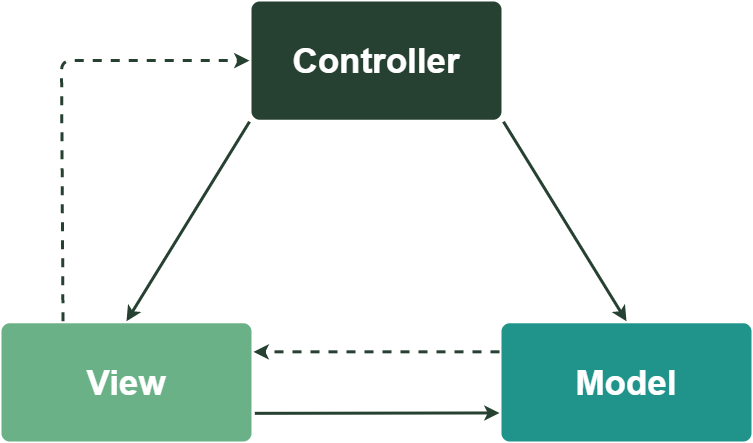

The diagram above was exported from draw.io. Its source (the exported page's mxGraphModel, read from the mxfile embedded in the PNG):
<mxGraphModel dx="803" dy="512" grid="1" gridSize="10" guides="1" tooltips="1" connect="1" arrows="1" fold="1" page="1" pageScale="1" pageWidth="1169" pageHeight="827" background="#ffffff" math="0" shadow="0">
  <root>
    <mxCell id="0" />
    <mxCell id="1" parent="0" />
    <mxCell id="IeDI6If_j6T8YC-ceLij-1790" value="" style="group" parent="1" vertex="1" connectable="0">
      <mxGeometry x="140" y="140" width="750" height="440" as="geometry" />
    </mxCell>
    <mxCell id="1753" value="&lt;font style=&quot;font-size: 35px&quot;&gt;View&lt;/font&gt;" style="rounded=1;whiteSpace=wrap;html=1;shadow=0;labelBackgroundColor=none;strokeColor=none;strokeWidth=3;fillColor=#6AB187;fontFamily=Helvetica;fontSize=14;fontColor=#FFFFFF;align=center;spacing=5;fontStyle=1;arcSize=7;perimeterSpacing=2;" parent="IeDI6If_j6T8YC-ceLij-1790" vertex="1">
      <mxGeometry y="321.76810425903534" width="250" height="118.23189574096466" as="geometry" />
    </mxCell>
    <mxCell id="1764" value="&lt;font style=&quot;font-size: 35px&quot;&gt;Controller&lt;/font&gt;" style="rounded=1;whiteSpace=wrap;html=1;shadow=0;labelBackgroundColor=none;strokeColor=none;strokeWidth=3;fillColor=#264031;fontFamily=Helvetica;fontSize=14;fontColor=#FFFFFF;align=center;spacing=5;fontStyle=1;arcSize=7;perimeterSpacing=2;" parent="IeDI6If_j6T8YC-ceLij-1790" vertex="1">
      <mxGeometry x="250" width="250" height="118.23189574096466" as="geometry" />
    </mxCell>
    <mxCell id="1771" value="&lt;font style=&quot;font-size: 35px&quot;&gt;Model&lt;/font&gt;" style="rounded=1;whiteSpace=wrap;html=1;shadow=0;labelBackgroundColor=none;strokeColor=none;strokeWidth=3;fillColor=#20948B;fontFamily=Helvetica;fontSize=14;fontColor=#FFFFFF;align=center;spacing=5;fontStyle=1;arcSize=7;perimeterSpacing=2;" parent="IeDI6If_j6T8YC-ceLij-1790" vertex="1">
      <mxGeometry x="500" y="321.76810425903517" width="250" height="118.23189574096466" as="geometry" />
    </mxCell>
    <mxCell id="IeDI6If_j6T8YC-ceLij-1779" value="" style="endArrow=classic;html=1;exitX=0;exitY=1;exitDx=0;exitDy=0;entryX=0.5;entryY=0;entryDx=0;entryDy=0;strokeWidth=3;strokeColor=#264031;" parent="IeDI6If_j6T8YC-ceLij-1790" source="1764" target="1753" edge="1">
      <mxGeometry width="50" height="50" relative="1" as="geometry">
        <mxPoint y="591.1594787048233" as="sourcePoint" />
        <mxPoint x="83.33333333333333" y="492.6328989206861" as="targetPoint" />
      </mxGeometry>
    </mxCell>
    <mxCell id="IeDI6If_j6T8YC-ceLij-1780" value="" style="endArrow=classic;html=1;entryX=0;entryY=0.75;entryDx=0;entryDy=0;strokeWidth=3;strokeColor=#264031;" parent="IeDI6If_j6T8YC-ceLij-1790" target="1771" edge="1">
      <mxGeometry width="50" height="50" relative="1" as="geometry">
        <mxPoint x="253.33333333333331" y="411.84110349769355" as="sourcePoint" />
        <mxPoint x="83.33333333333333" y="492.6328989206861" as="targetPoint" />
      </mxGeometry>
    </mxCell>
    <mxCell id="IeDI6If_j6T8YC-ceLij-1781" value="" style="endArrow=classic;html=1;exitX=1;exitY=1;exitDx=0;exitDy=0;entryX=0.5;entryY=0;entryDx=0;entryDy=0;strokeWidth=3;strokeColor=#264031;" parent="IeDI6If_j6T8YC-ceLij-1790" source="1764" target="1771" edge="1">
      <mxGeometry width="50" height="50" relative="1" as="geometry">
        <mxPoint y="591.1594787048233" as="sourcePoint" />
        <mxPoint x="83.33333333333333" y="492.6328989206861" as="targetPoint" />
      </mxGeometry>
    </mxCell>
    <mxCell id="IeDI6If_j6T8YC-ceLij-1784" value="" style="endArrow=classic;html=1;strokeColor=#264031;dashed=1;exitX=0;exitY=0.25;exitDx=0;exitDy=0;entryX=1;entryY=0.25;entryDx=0;entryDy=0;strokeWidth=3;" parent="IeDI6If_j6T8YC-ceLij-1790" source="1771" target="1753" edge="1">
      <mxGeometry width="50" height="50" relative="1" as="geometry">
        <mxPoint y="591.1594787048233" as="sourcePoint" />
        <mxPoint x="83.33333333333333" y="492.6328989206861" as="targetPoint" />
      </mxGeometry>
    </mxCell>
    <mxCell id="IeDI6If_j6T8YC-ceLij-1786" value="" style="endArrow=classic;html=1;strokeColor=#264031;dashed=1;exitX=0.25;exitY=0;exitDx=0;exitDy=0;entryX=0;entryY=0.5;entryDx=0;entryDy=0;strokeWidth=3;" parent="IeDI6If_j6T8YC-ceLij-1790" source="1753" target="1764" edge="1">
      <mxGeometry width="50" height="50" relative="1" as="geometry">
        <mxPoint x="513.3333333333329" y="369.0608625554211" as="sourcePoint" />
        <mxPoint x="269.9999999999996" y="369.0608625554211" as="targetPoint" />
        <Array as="points">
          <mxPoint x="60" y="59.11594787048233" />
        </Array>
      </mxGeometry>
    </mxCell>
  </root>
</mxGraphModel>